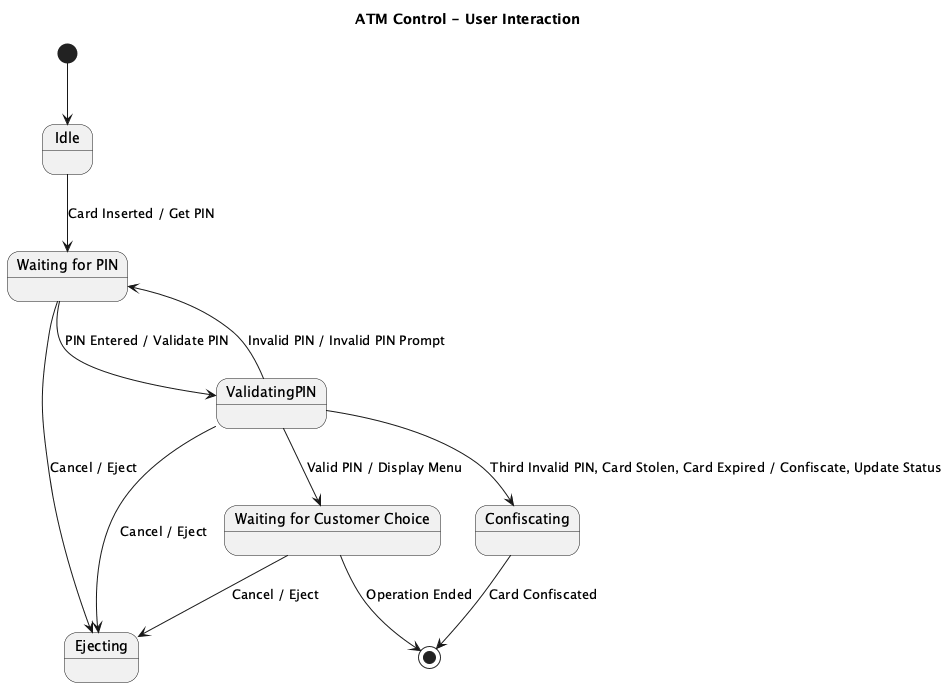

The diagram above was rendered by PlantUML. Its source (embedded in the PNG):
@startuml
title ATM Control - User Interaction

[*] --> Idle

state Idle
state "Waiting for PIN" as WaitingForPIN
state ValidatingPIN
state "Waiting for Customer Choice" as WaitingForChoice
state Confiscating
state Ejecting

Idle --> WaitingForPIN : Card Inserted / Get PIN

WaitingForPIN --> ValidatingPIN : PIN Entered / Validate PIN
ValidatingPIN --> WaitingForPIN : Invalid PIN / Invalid PIN Prompt
ValidatingPIN --> Confiscating : Third Invalid PIN, Card Stolen, Card Expired / Confiscate, Update Status

ValidatingPIN --> WaitingForChoice : Valid PIN / Display Menu

WaitingForPIN --> Ejecting : Cancel / Eject
ValidatingPIN --> Ejecting : Cancel / Eject
WaitingForChoice --> Ejecting : Cancel / Eject

Confiscating --> [*] : Card Confiscated
WaitingForChoice --> [*] : Operation Ended

@enduml